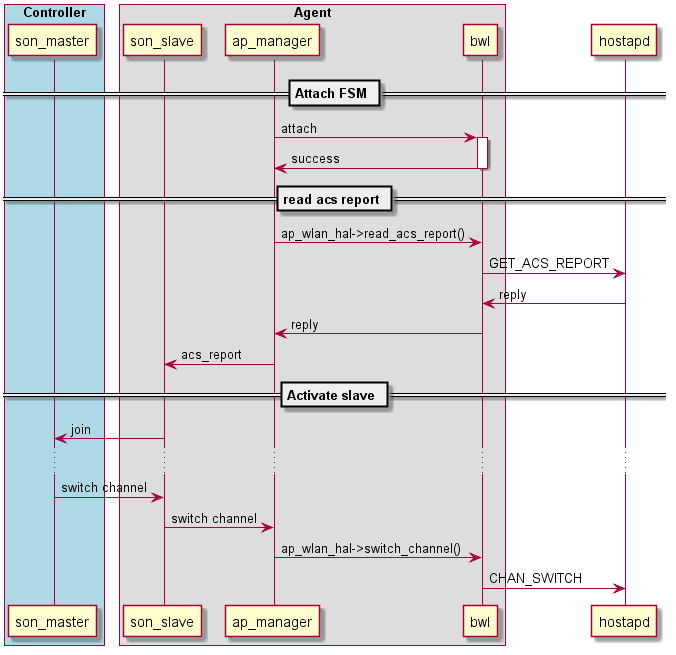

The diagram above was rendered by PlantUML. Its source (embedded in the PNG):
@startuml bwl_example
box "Controller" #LightBlue
participant son_master
end box
box "Agent"
participant son_slave
participant ap_manager
participant bwl
endbox
participant hostapd

== Attach FSM ==
ap_manager -> bwl : attach
activate bwl
bwl -> ap_manager : success
deactivate bwl
== read acs report ==
ap_manager -> bwl : ap_wlan_hal->read_acs_report()
bwl -> hostapd : GET_ACS_REPORT
hostapd -> bwl : reply
bwl -> ap_manager : reply
ap_manager -> son_slave : acs_report
== Activate slave ==
son_slave -> son_master : join
...
son_master -> son_slave : switch channel
son_slave -> ap_manager : switch channel
ap_manager -> bwl : ap_wlan_hal->switch_channel()
bwl -> hostapd : CHAN_SWITCH


@enduml